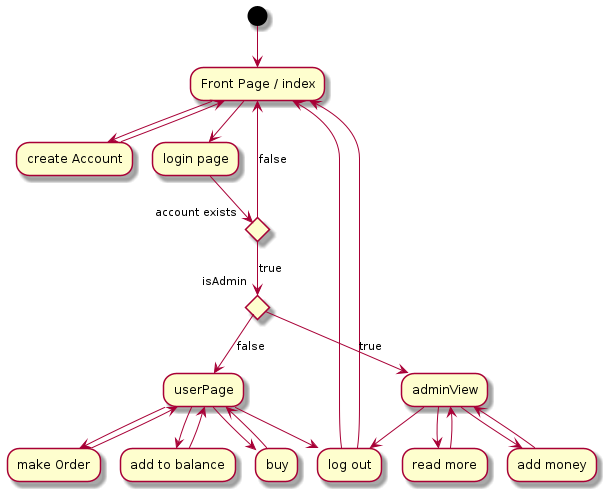

The diagram above was rendered by PlantUML. Its source (embedded in the PNG):
@startuml

(*) --> "Front Page / index"  
        --> "create Account"
            --> "Front Page / index"

        --> "login page"
            if "account exists" then
                --> [false] "Front Page / index"
            else

            --> [true] if "isAdmin" then
                    --> [false] "userPage"
                        --> "make Order" 
                            --> "userPage"
                    --> "add to balance"
                        --> "userPage"
                    --> "buy"
                        --> "userPage"
                    --> "log out"
                        --> "Front Page / index"  
                else
                    --> [true] "adminView"
                    --> "read more"
                        --> "adminView"
                    --> "add money"
                        --> "adminView"
                    --> "log out"
                        --> "Front Page / index"






@enduml